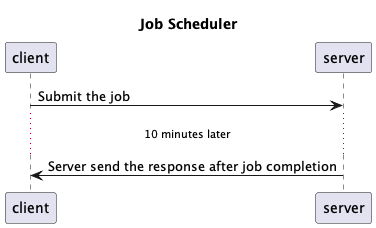

The diagram above was rendered by PlantUML. Its source (embedded in the PNG):
@startuml

title Job Scheduler

client -> server: Submit the job
... 10 minutes later ...
client <- server: Server send the response after job completion

@enduml